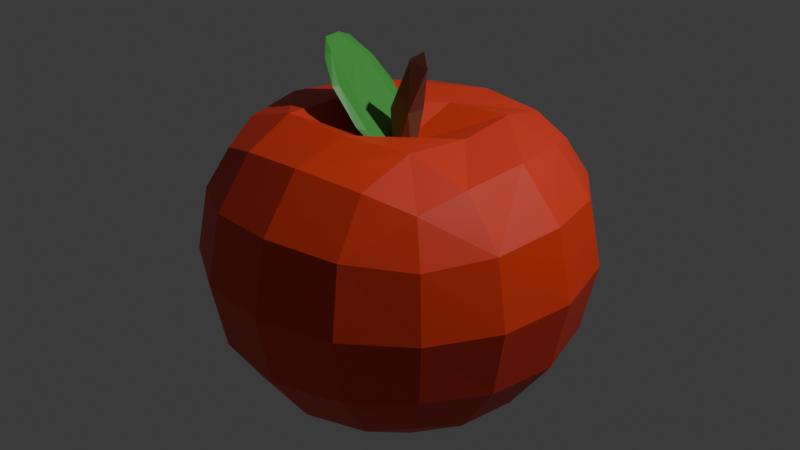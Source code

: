 # Source: apple.blend  (saved by Blender 4.4.32; exported with 4.5.12 LTS)
import bpy
from mathutils import Matrix  # noqa: F401  (used for matrix-valued properties, if any)

bpy.ops.wm.read_factory_settings(use_empty=True)
scene = bpy.context.scene
scene.name = 'Scene'

# ---- collections
col_collection = bpy.data.collections.new('Collection'); scene.collection.children.link(col_collection)

# ---- materials (node trees are filled in below, after node groups)
mat_material = bpy.data.materials.new('Material')
mat_material.alpha_threshold = 0.0
mat_material.roughness = 0.5
mat_material.line_color = (0.0, 0.0, 0.0, 1.0)
mat_material_002 = bpy.data.materials.new('Material.002')
mat_material_001 = bpy.data.materials.new('Material.001')

# ---- material node trees
mat_material.use_nodes = True; mat_material.node_tree.nodes.clear()
_N = mat_material.node_tree.nodes; _L = mat_material.node_tree.links
n0 = _N.new('ShaderNodeOutputMaterial'); n0.name = 'Material Output'; n0.location = (300, 300)
n1 = _N.new('ShaderNodeBsdfPrincipled'); n1.name = 'Principled BSDF'; n1.location = (10, 300)
n1.inputs[0].default_value = (0.8001, 0.05185, 0.02042, 1.0)
n1.inputs[3].default_value = 1.45
_L.new(n1.outputs[0], n0.inputs[0])
n0.is_active_output = True
mat_material_002.use_nodes = True; mat_material_002.node_tree.nodes.clear()
_N = mat_material_002.node_tree.nodes; _L = mat_material_002.node_tree.links
n0 = _N.new('ShaderNodeBsdfPrincipled'); n0.name = 'Principled BSDF'; n0.location = (10, 300)
n0.inputs[0].default_value = (0.1914, 0.07663, 0.04802, 1.0)
n1 = _N.new('ShaderNodeOutputMaterial'); n1.name = 'Material Output'; n1.location = (300, 300)
_L.new(n0.outputs[0], n1.inputs[0])
n1.is_active_output = True
mat_material_001.use_nodes = True; mat_material_001.node_tree.nodes.clear()
_N = mat_material_001.node_tree.nodes; _L = mat_material_001.node_tree.links
n0 = _N.new('ShaderNodeBsdfPrincipled'); n0.name = 'Principled BSDF'; n0.location = (10, 300)
n0.inputs[0].default_value = (0.06751, 0.3992, 0.06397, 1.0)
n1 = _N.new('ShaderNodeOutputMaterial'); n1.name = 'Material Output'; n1.location = (300, 300)
_L.new(n0.outputs[0], n1.inputs[0])
n1.is_active_output = True

# ---- world
world_world = bpy.data.worlds.new('World'); scene.world = world_world
world_world.use_nodes = True; world_world.node_tree.nodes.clear()
_N = world_world.node_tree.nodes; _L = world_world.node_tree.links
n0 = _N.new('ShaderNodeOutputWorld'); n0.name = 'World Output'; n0.location = (300, 300)
n1 = _N.new('ShaderNodeBackground'); n1.name = 'Background'; n1.location = (10, 300)
n1.inputs[0].default_value = (0.05088, 0.05088, 0.05088, 1.0)
_L.new(n1.outputs[0], n0.inputs[0])
n0.is_active_output = True
world_world.color = (0.05088, 0.05088, 0.05088)
world_world.sun_shadow_jitter_overblur = 0.0

# ---- cameras
cam_camera = bpy.data.cameras.new('Camera')
cam_camera.clip_end = 100.0
cam_camera.ortho_scale = 7.314

# ---- lights
light_light = bpy.data.lights.new('Light', 'POINT')
light_light.energy = 1000.0
light_light.shadow_soft_size = 0.1

# ---- meshes
me_quad_sphere = bpy.data.meshes.new('Quad Sphere')
me_quad_sphere.from_pydata([(0.7408, 0.7415, 0.6431), (0.7421, 0.7415, -0.7248), (0.738, -0.7424, 0.6614), (0.7418, -0.7416, -0.7375), (-0.7422, 0.7415, 0.6468), (-0.741, 0.7415, -0.7238), (-0.7421, -0.7416, 0.6618), (-0.7413, -0.7416, -0.737), (0.4388, -0.8534, 0.7489), (-0.001183, -0.9083, 0.789), (-0.4424, -0.8529, 0.7497), (-0.4413, -0.8528, -0.8441), (0.0003636, -0.9082, -0.8973), (0.4419, -0.8528, -0.8445), (0.8521, -0.853, 0.3975), (0.908, -0.9082, -0.02002), (0.8529, -0.8529, -0.4478), (0.8518, 0.4416, 0.7258), (0.9066, -0.0001746, 0.7689), (0.8478, -0.4428, 0.7432), (0.8532, -0.4416, -0.8414), (0.9088, -1.511e-06, -0.8876), (0.8535, 0.4416, -0.8304), (0.8525, 0.8528, 0.3904), (0.9082, 0.9082, -0.02054), (0.8531, 0.8528, -0.4426), (-0.4425, 0.8528, 0.7231), (-0.00114, 0.9082, 0.7523), (0.4406, 0.8528, 0.7197), (0.4424, 0.8528, -0.8215), (0.001057, 0.9082, -0.8653), (-0.4407, 0.8528, -0.8205), (-0.8532, 0.8528, 0.3922), (-0.9082, 0.9082, -0.01969), (-0.8526, 0.8528, -0.4419), (-0.8536, -0.4416, 0.7453), (-0.9092, -3.459e-06, 0.7759), (-0.8537, 0.4416, 0.7318), (-0.8528, -0.8528, -0.4473), (-0.9083, -0.9082, -0.01941), (-0.8531, -0.8529, 0.3986), (-0.8522, 0.4416, -0.829), (-0.9076, -4.946e-07, -0.8863), (-0.8524, -0.4416, -0.8406), (-1.095, -0.4748, -0.4787), (-1.182, -0.5035, -0.01947), (-1.095, -0.4748, 0.4278), (-1.181, -5.625e-07, -0.5048), (-1.284, -8.842e-07, -0.01956), (-1.182, -1.572e-06, 0.4518), (-1.095, 0.4748, -0.4753), (-1.182, 0.5035, -0.01964), (-1.095, 0.4748, 0.4239), (-0.4732, 0.4748, -1.022), (0.002707, 0.5035, -1.06), (0.4765, 0.4748, -1.024), (-0.5018, -5.171e-07, -1.109), (0.002835, -5.897e-07, -1.156), (0.5051, -8.415e-07, -1.112), (-0.474, -0.4748, -1.061), (0.001093, -0.5035, -1.135), (0.4756, -0.4748, -1.062), (0.4727, 0.4748, 0.8119), (-0.003119, 0.5035, 0.766), (-0.4769, 0.4748, 0.8233), (0.5001, -0.0001818, 0.8081), (-0.005038, -4.443e-05, 0.6278), (-0.5062, -1.026e-05, 0.8266), (0.4678, -0.4763, 0.8654), (-0.002822, -0.5036, 0.8598), (-0.4766, -0.4749, 0.8705), (1.095, 0.4748, -0.4761), (1.182, 0.5035, -0.02067), (1.094, 0.4748, 0.4216), (1.182, -3.357e-06, -0.5055), (1.284, -1.043e-05, -0.0206), (1.181, -4.513e-05, 0.4494), (1.095, -0.4748, -0.4793), (1.181, -0.5035, -0.02033), (1.094, -0.475, 0.4261), (0.4749, -1.095, -0.4804), (0.5033, -1.182, -0.01974), (0.4742, -1.095, 0.429), (8.037e-05, -1.182, -0.5083), (-0.0001089, -1.284, -0.01952), (-0.0004147, -1.182, 0.4558), (-0.4748, -1.095, -0.4802), (-0.5036, -1.182, -0.01941), (-0.4752, -1.095, 0.4297), (-0.4746, 1.095, -0.4722), (-0.5035, 1.182, -0.01978), (-0.4752, 1.095, 0.4205), (0.0003174, 1.182, -0.4988), (-3.053e-05, 1.284, -0.01998), (-0.0003825, 1.182, 0.4447), (0.4751, 1.095, -0.4726), (0.5034, 1.182, -0.02027), (0.4745, 1.095, 0.4193)], [], [(56, 42, 41, 53), (76, 73, 17, 18), (82, 14, 2, 8), (84, 85, 88, 87), (54, 55, 58, 57), (79, 76, 18, 19), (63, 64, 67, 66), (89, 90, 93, 92), (57, 58, 61, 60), (95, 29, 30, 92), (7, 38, 44, 43), (59, 43, 42, 56), (38, 39, 45, 44), (66, 67, 70, 69), (91, 90, 33, 32), (39, 40, 46, 45), (45, 46, 49, 48), (48, 49, 52, 51), (47, 48, 51, 50), (71, 22, 1, 25), (6, 35, 46, 40), (67, 64, 37, 36), (35, 36, 49, 46), (36, 37, 52, 49), (92, 30, 31, 89), (4, 32, 52, 37), (32, 33, 51, 52), (33, 34, 50, 51), (50, 34, 5, 41), (53, 54, 57, 56), (90, 89, 34, 33), (86, 38, 7, 11), (41, 42, 47, 50), (42, 43, 44, 47), (90, 91, 94, 93), (81, 80, 16, 15), (96, 97, 23, 24), (73, 23, 0, 17), (82, 81, 15, 14), (83, 84, 87, 86), (94, 91, 26, 27), (40, 88, 10, 6), (80, 81, 84, 83), (92, 93, 96, 95), (95, 96, 24, 25), (41, 5, 31, 53), (31, 30, 54, 53), (30, 29, 55, 54), (1, 22, 55, 29), (22, 21, 58, 55), (74, 21, 22, 71), (21, 20, 61, 58), (77, 20, 21, 74), (3, 13, 61, 20), (97, 28, 0, 23), (13, 12, 60, 61), (12, 11, 59, 60), (11, 7, 43, 59), (75, 76, 79, 78), (72, 73, 76, 75), (87, 88, 40, 39), (17, 0, 28, 62), (86, 11, 12, 83), (93, 94, 97, 96), (28, 27, 63, 62), (62, 63, 66, 65), (27, 26, 64, 63), (65, 66, 69, 68), (26, 4, 37, 64), (88, 85, 9, 10), (91, 32, 4, 26), (6, 10, 70, 35), (10, 9, 69, 70), (9, 8, 68, 69), (68, 8, 2, 19), (85, 82, 8, 9), (71, 72, 75, 74), (19, 18, 65, 68), (18, 17, 62, 65), (81, 82, 85, 84), (83, 12, 13, 80), (25, 24, 72, 71), (56, 57, 60, 59), (24, 23, 73, 72), (74, 75, 78, 77), (97, 94, 27, 28), (2, 14, 79, 19), (14, 15, 78, 79), (15, 16, 77, 78), (16, 3, 20, 77), (86, 87, 39, 38), (25, 1, 29, 95), (89, 31, 5, 34), (44, 45, 48, 47), (80, 13, 3, 16), (70, 67, 36, 35)])
me_quad_sphere.materials.append(mat_material)
me_quad_sphere.remesh_voxel_size = 0.035
me_quad_sphere.use_mirror_vertex_groups = False
me_quad_sphere.update()
me_sphere = bpy.data.meshes.new('Sphere')
me_sphere.from_pydata([(1.852, 0.4396, 0.7971), (0.1747, 0.8328, -0.5588), (1.419, 0.6617, 0.1827), (0.2493, 0.1428, -0.983), (2.041, -0.1157, 0.9506), (2.356, -0.1302, 0.7499), (1.045, 0.007579, -0.5598), (1.218, -0.6613, 0.1847), (0.2476, -0.1317, -0.9831), (1.217, -0.4889, 0.8079), (0.1563, -0.8158, -0.559), (-0.2652, -0.6286, 0.1856), (-0.03408, -0.1315, -0.9829), (0.1054, 0.005553, -1.002), (0.7045, 0.1687, 0.8019), (-0.6863, 0.01131, -0.5584), (-0.3225, 0.7039, 0.189), (-0.033, 0.1431, -0.9829)], [], [(0, 4, 5, 2), (1, 3, 13, 17), (2, 5, 7, 6), (6, 8, 13, 3), (9, 7, 5, 4), (7, 9, 11, 10), (10, 11, 15, 12), (10, 12, 13, 8), (14, 11, 9, 4), (11, 14, 16, 15), (15, 16, 1, 17), (15, 17, 13, 12), (0, 16, 14, 4), (6, 7, 10, 8), (1, 2, 6, 3), (1, 16, 0, 2)])
_uv = me_sphere.uv_layers.new(name='UVMap')
_uv.uv.foreach_set('vector', [0.75, 0.8125, 0.4531, 1.0, 0.5, 0.8125, 0.625, 0.5625, 0.75, 0.3125, 0.625, 0.0625, 0.8594, 0.0, 0.875, 0.0625, 0.625, 0.5625, 0.5, 0.8125, 0.375, 0.5625, 0.5, 0.3125, 0.5, 0.3125, 0.375, 0.0625, 0.6094, 0.0, 0.625, 0.0625, 0.25, 0.8125, 0.375, 0.5625, 0.5, 0.8125, 0.2031, 1.0, 0.375, 0.5625, 0.25, 0.8125, 0.125, 0.5625, 0.25, 0.3125, 0.25, 0.3125, 0.125, 0.5625, 1.0, 0.3125, 0.125, 0.0625, 0.25, 0.3125, 0.125, 0.0625, 0.3594, 0.0, 0.375, 0.0625, 1.0, 0.8125, 0.125, 0.5625, 0.25, 0.8125, 0.9531, 1.0, 0.125, 0.5625, 0.0, 0.8125, 0.875, 0.5625, 1.0, 0.3125, 0.0, 0.3125, 0.875, 0.5625, 0.75, 0.3125, 0.875, 0.0625, 0.0, 0.3125, 0.875, 0.0625, 0.1094, 0.0, 0.125, 0.0625, 0.75, 0.8125, 0.875, 0.5625, 0.0, 0.8125, 0.7031, 1.0, 0.5, 0.3125, 0.375, 0.5625, 0.25, 0.3125, 0.375, 0.0625, 0.75, 0.3125, 0.625, 0.5625, 0.5, 0.3125, 0.625, 0.0625, 0.75, 0.3125, 0.875, 0.5625, 0.75, 0.8125, 0.625, 0.5625])
me_sphere.materials.append(mat_material_002)
me_sphere.update()
me_sphere_001 = bpy.data.meshes.new('Sphere.001')
me_sphere_001.from_pydata([(0.3239, 0.6945, 0.6914), (0.09633, 0.3493, 0.9557), (0.07615, 0.9954, 0.2879), (0.001831, 0.9864, -0.3098), (1.297, 0.6592, 0.1707), (1.683, 0.4641, -0.1515), (0.2491, 0.6038, -0.7999), (0.03324, 0.2703, -0.976), (0.158, -0.1294, 0.9972), (1.284, 0.3092, -0.5215), (1.568, 0.3106, 0.4047), (1.417, -0.01712, -0.4148), (1.649, 0.0201, 0.2624), (1.759, 0.002607, -0.06458), (0.3194, -0.9674, -0.1754), (0.3195, -0.6505, -0.7414), (0.3023, -0.8567, 0.5223), (-0.04967, -0.9936, 0.2066), (0.1912, -0.1238, -0.994), (0.161, -0.4691, 0.9195), (-0.4142, -0.7318, 0.5594), (-0.473, -0.9001, -0.1406), (-0.2312, -0.6101, -0.8011), (-0.5217, -0.2404, 0.7864), (-0.6015, -0.6455, -0.3646), (-0.5491, -0.4871, 0.5716), (-0.5075, -0.1277, -0.8602), (-0.5265, -0.09599, -0.6785), (0.1336, 0.4174, 0.07736), (0.03842, 0.5399, -0.02081), (-0.3106, 0.02363, 0.9669), (-0.4048, 0.8752, 0.278), (-0.4382, 0.7992, -0.3961), (-0.2775, 0.07884, -0.9749), (-0.4289, 0.5391, 0.7341), (-0.487, 0.5729, -0.6723)], [], [(2, 0, 4), (0, 1, 10), (5, 9, 6), (4, 10, 5), (9, 11, 18), (8, 19, 10), (19, 16, 12), (16, 14, 13), (11, 14, 15), (15, 14, 22), (5, 3, 2, 4), (14, 17, 21), (19, 20, 16), (18, 22, 33), (19, 23, 20), (22, 24, 26), (20, 25, 21), (8, 30, 19), (22, 26, 33), (25, 28, 24), (25, 23, 28), (23, 30, 34), (29, 35, 27), (18, 33, 7), (29, 31, 32), (31, 34, 2), (31, 2, 3), (30, 8, 1), (31, 3, 32), (35, 3, 6), (18, 7, 6, 9), (3, 5, 6), (4, 0, 10), (11, 9, 5, 13), (13, 5, 10, 12), (10, 1, 8), (7, 33, 35, 6), (10, 19, 12), (12, 16, 13), (18, 11, 15), (11, 13, 14), (16, 17, 14), (18, 15, 22), (16, 20, 17), (22, 14, 21), (17, 20, 21), (22, 21, 24), (19, 30, 23), (20, 23, 25), (21, 25, 24), (26, 24, 27), (24, 28, 27), (28, 29, 27), (27, 35, 26), (28, 23, 34), (28, 34, 31), (29, 28, 31), (26, 35, 33), (29, 32, 35), (34, 30, 1), (32, 3, 35), (34, 1, 0), (34, 0, 2)])
_uv = me_sphere_001.uv_layers.new(name='UVMap')
_uv.uv.foreach_set('vector', [0.7462, 0.6025, 0.6977, 0.7215, 0.634, 0.5425, 0.6977, 0.7215, 0.7023, 0.8741, 0.5673, 0.6194, 0.5825, 0.4665, 0.5669, 0.3317, 0.7044, 0.2433, 0.634, 0.5425, 0.5673, 0.6194, 0.5825, 0.4665, 0.5669, 0.3317, 0.5109, 0.3363, 0.4035, 0.07492, 0.4057, 0.9292, 0.2959, 0.8261, 0.5673, 0.6194, 0.2959, 0.8261, 0.3097, 0.6575, 0.5162, 0.5837, 0.3097, 0.6575, 0.2991, 0.446, 0.5157, 0.4828, 0.5109, 0.3363, 0.2991, 0.446, 0.3272, 0.252, 0.3272, 0.252, 0.2991, 0.446, 0.1942, 0.2181, 0.5825, 0.4665, 0.7519, 0.3986, 0.7462, 0.6025, 0.634, 0.5425, 0.2991, 0.446, 0.2406, 0.5635, 0.1812, 0.4692, 0.2959, 0.8261, 0.1721, 0.6784, 0.3097, 0.6575, 0.4035, 0.07492, 0.1942, 0.2181, 0.04283, 0.1008, 0.2959, 0.8261, 0.0719, 0.7778, 0.1721, 0.6784, 0.1942, 0.2181, 0.1373, 0.3767, 0.05735, 0.2079, 0.1721, 0.6784, 0.1108, 0.6787, 0.1812, 0.4692, 0.4057, 0.9292, 0.05091, 0.9213, 0.2959, 0.8261, 0.1942, 0.2181, 0.05735, 0.2079, 0.04283, 0.1008, 0.1108, 0.6787, 0.00678, 0.5399, 0.1373, 0.3767, 0.1108, 0.6787, 0.0719, 0.7778, 0.00678, 0.5399, 0.9979, 0.7971, 0.9488, 0.8996, 0.8649, 0.761, 0.959, 0.4845, 0.8685, 0.248, 0.993, 0.2777, 0.9219, 0.0, 0.9351, 0.1092, 0.7383, 0.09113, 0.959, 0.4845, 0.8305, 0.581, 0.8341, 0.37, 0.8305, 0.581, 0.8649, 0.761, 0.7462, 0.6025, 0.8305, 0.581, 0.7462, 0.6025, 0.7519, 0.3986, 0.9488, 0.8996, 0.7969, 1.0, 0.7023, 0.8741, 0.8305, 0.581, 0.7519, 0.3986, 0.8341, 0.37, 0.8685, 0.248, 0.7519, 0.3986, 0.7044, 0.2433, 0.4035, 0.07492, 0.7383, 0.09113, 0.7044, 0.2433, 0.5669, 0.3317, 0.7519, 0.3986, 0.5825, 0.4665, 0.7044, 0.2433, 0.634, 0.5425, 0.6977, 0.7215, 0.5673, 0.6194, 0.5109, 0.3363, 0.5669, 0.3317, 0.5825, 0.4665, 0.5157, 0.4828, 0.5157, 0.4828, 0.5825, 0.4665, 0.5673, 0.6194, 0.5162, 0.5837, 0.5673, 0.6194, 0.7023, 0.8741, 0.4057, 0.9292, 0.7383, 0.09113, 0.9351, 0.1092, 0.8685, 0.248, 0.7044, 0.2433, 0.5673, 0.6194, 0.2959, 0.8261, 0.5162, 0.5837, 0.5162, 0.5837, 0.3097, 0.6575, 0.5157, 0.4828, 0.4035, 0.07492, 0.5109, 0.3363, 0.3272, 0.252, 0.5109, 0.3363, 0.5157, 0.4828, 0.2991, 0.446, 0.3097, 0.6575, 0.2406, 0.5635, 0.2991, 0.446, 0.4035, 0.07492, 0.3272, 0.252, 0.1942, 0.2181, 0.3097, 0.6575, 0.1721, 0.6784, 0.2406, 0.5635, 0.1942, 0.2181, 0.2991, 0.446, 0.1812, 0.4692, 0.2406, 0.5635, 0.1721, 0.6784, 0.1812, 0.4692, 0.1942, 0.2181, 0.1812, 0.4692, 0.1373, 0.3767, 0.2959, 0.8261, 0.05091, 0.9213, 0.0719, 0.7778, 0.1721, 0.6784, 0.0719, 0.7778, 0.1108, 0.6787, 0.1812, 0.4692, 0.1108, 0.6787, 0.1373, 0.3767, 0.05735, 0.2079, 0.1373, 0.3767, 0.04253, 0.3001, 0.1373, 0.3767, 0.00678, 0.5399, 0.04253, 0.3001, 0.9824, 0.5435, 0.959, 0.4845, 0.993, 0.2777, 0.993, 0.2777, 0.8685, 0.248, 0.9609, 0.1875, 0.9824, 0.5435, 0.9979, 0.7971, 0.8649, 0.761, 0.9824, 0.5435, 0.8649, 0.761, 0.8305, 0.581, 0.959, 0.4845, 0.9824, 0.5435, 0.8305, 0.581, 0.9609, 0.1875, 0.8685, 0.248, 0.9351, 0.1092, 0.959, 0.4845, 0.8341, 0.37, 0.8685, 0.248, 0.8649, 0.761, 0.9488, 0.8996, 0.7023, 0.8741, 0.8341, 0.37, 0.7519, 0.3986, 0.8685, 0.248, 0.8649, 0.761, 0.7023, 0.8741, 0.6977, 0.7215, 0.8649, 0.761, 0.6977, 0.7215, 0.7462, 0.6025])
me_sphere_001.materials.append(mat_material_001)
me_sphere_001.update()

# ---- objects
ob_camera = bpy.data.objects.new('Camera', cam_camera)
ob_apple = bpy.data.objects.new('apple', me_quad_sphere)
ob_light = bpy.data.objects.new('Light', light_light)
ob_stalk = bpy.data.objects.new('stalk', me_sphere)
ob_leaf = bpy.data.objects.new('leaf', me_sphere_001)

# ---- transforms, parenting, visibility, modifiers, constraints
ob_camera.location = (7.359, -6.926, 4.946)
ob_camera.rotation_euler = (1.109, 0.0, 0.8149)
ob_camera.lock_rotations_4d = False
ob_camera.empty_display_type = 'ARROWS'
ob_camera.color = (0.0, 0.0, 0.0, 0.0)
ob_camera.display_type = 'WIRE'
ob_camera.lineart.crease_threshold = 0.0
ob_apple.location = (0.0, 0.0, 0.0)
ob_apple.lock_rotations_4d = False
ob_apple.empty_display_type = 'ARROWS'
ob_apple.lineart.crease_threshold = 0.0
ob_light.location = (4.076, 1.005, 5.904)
ob_light.rotation_euler = (0.6503, 0.05522, 1.866)
ob_light.lock_rotations_4d = False
ob_light.empty_display_type = 'ARROWS'
ob_light.color = (0.0, 0.0, 0.0, 0.0)
ob_light.lineart.crease_threshold = 0.0
ob_stalk.location = (0.0, 0.0, 0.7963)
ob_stalk.scale = (0.09403, 0.09464, 0.5097)
ob_leaf.location = (-0.2279, 0.0, 0.891)
ob_leaf.rotation_euler = (0.1752, 0.6782, -2.877)
ob_leaf.scale = (0.04182, 0.3121, 0.4768)

# ---- collection membership
col_collection.objects.link(ob_camera)
col_collection.objects.link(ob_apple)
col_collection.objects.link(ob_light)
col_collection.objects.link(ob_stalk)
col_collection.objects.link(ob_leaf)

# ---- scene / render settings (as saved in the file)
scene.frame_start = 1; scene.frame_end = 250; scene.frame_set(1)
scene.render.engine = 'BLENDER_EEVEE_NEXT'
scene.render.motion_blur_shutter = 1.0
bpy.context.view_layer.update()

# ---- added for rendering (the .blend has no active camera): camera
cam_auto = bpy.data.cameras.new('AutoCamera')
cam_auto.lens = 50.0
cam_auto.sensor_width = 36.0
cam_auto.clip_end = 1000.0
ob_auto_camera = bpy.data.objects.new('AutoCamera', cam_auto)
scene.collection.objects.link(ob_auto_camera)
ob_auto_camera.location = (4.06415, -4.87708, 3.33017)
ob_auto_camera.rotation_euler = (1.09748, -7.21219e-08, 0.694738)
scene.camera = ob_auto_camera
bpy.context.view_layer.update()
